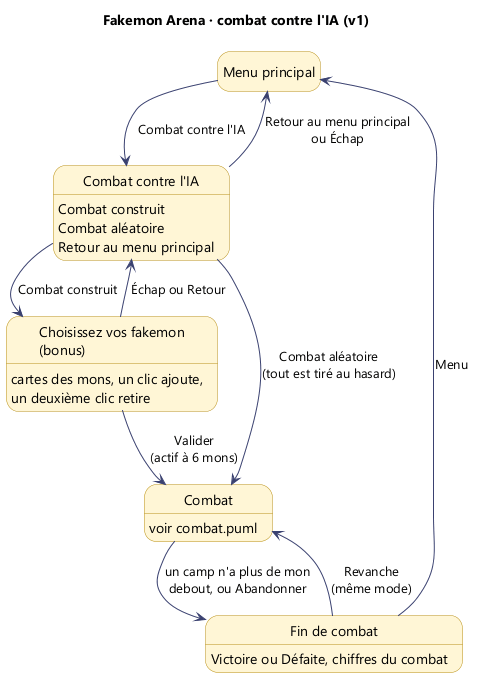

The diagram above was rendered by PlantUML. Its source (embedded in the PNG):
@startuml combat-ia
!pragma layout smetana
title Fakemon Arena · combat contre l'IA (v1)
skinparam defaultFontName Segoe UI
skinparam state {
  BackgroundColor #FFF6D6
  BorderColor #B8901A
  ArrowColor #3A4170
}
hide empty description

state "Menu principal" as Menu
state "Combat contre l'IA" as IA : Combat construit\nCombat aléatoire\nRetour au menu principal
state "Choisissez vos fakemon\n(bonus)" as Choix : cartes des mons, un clic ajoute,\nun deuxième clic retire
state "Combat" as Combat : voir combat.puml
state "Fin de combat" as Fin : Victoire ou Défaite, chiffres du combat

Menu --> IA : Combat contre l'IA
IA --> Combat : Combat aléatoire\n(tout est tiré au hasard)
IA --> Choix : Combat construit
Choix --> Combat : Valider\n(actif à 6 mons)
Choix --> IA : Échap ou Retour
IA --> Menu : Retour au menu principal\nou Échap
Combat --> Fin : un camp n'a plus de mon\ndebout, ou Abandonner
Fin --> Combat : Revanche\n(même mode)
Fin --> Menu : Menu
@enduml